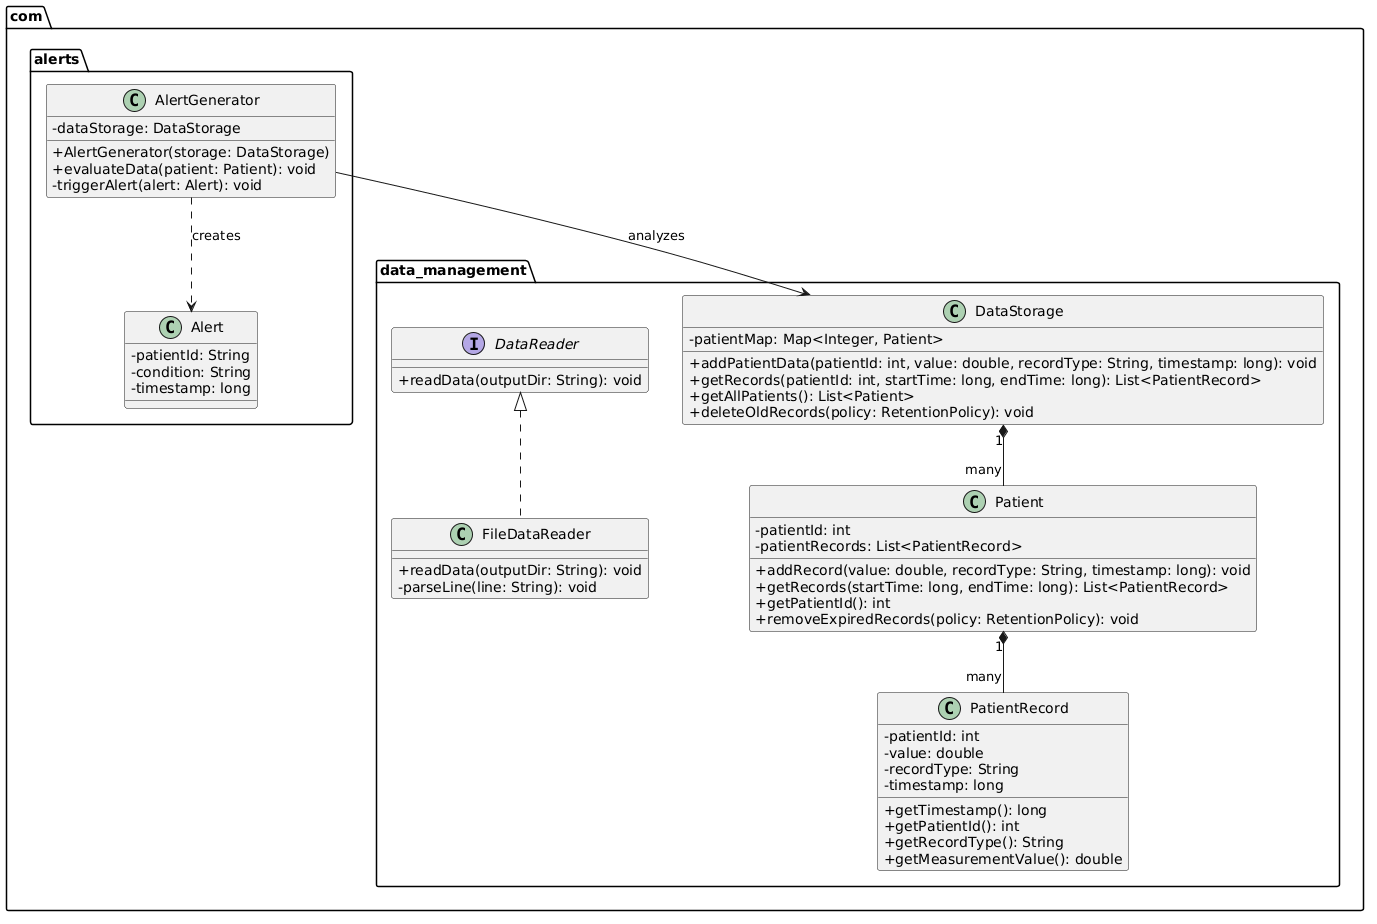

The diagram above was rendered by PlantUML. Its source (embedded in the PNG):
@startuml
skinparam classAttributeIconSize 0

package "com.data_management" {
    interface DataReader {
        +readData(outputDir: String): void
    }

    class FileDataReader {
        +readData(outputDir: String): void
        -parseLine(line: String): void
    }

    class DataStorage {
        -patientMap: Map<Integer, Patient>
        +addPatientData(patientId: int, value: double, recordType: String, timestamp: long): void
        +getRecords(patientId: int, startTime: long, endTime: long): List<PatientRecord>
        +getAllPatients(): List<Patient>
        +deleteOldRecords(policy: RetentionPolicy): void
    }

    class Patient {
        -patientId: int
        -patientRecords: List<PatientRecord>
        +addRecord(value: double, recordType: String, timestamp: long): void
        +getRecords(startTime: long, endTime: long): List<PatientRecord>
        +getPatientId(): int
        +removeExpiredRecords(policy: RetentionPolicy): void
    }

    class PatientRecord {
        -patientId: int
        -value: double
        -recordType: String
        -timestamp: long
        +getTimestamp(): long
        +getPatientId(): int
        +getRecordType(): String
        +getMeasurementValue(): double
    }
}

package "com.alerts" {
    class AlertGenerator {
        -dataStorage: DataStorage
        +AlertGenerator(storage: DataStorage)
        +evaluateData(patient: Patient): void
        -triggerAlert(alert: Alert): void
    }

    class Alert {
        -patientId: String
        -condition: String
        -timestamp: long
    }
}

' Relationships
DataReader <|.. FileDataReader
DataStorage "1" *-- "many" Patient
Patient "1" *-- "many" PatientRecord
AlertGenerator --> DataStorage : analyzes
AlertGenerator ..> Alert : creates
@enduml